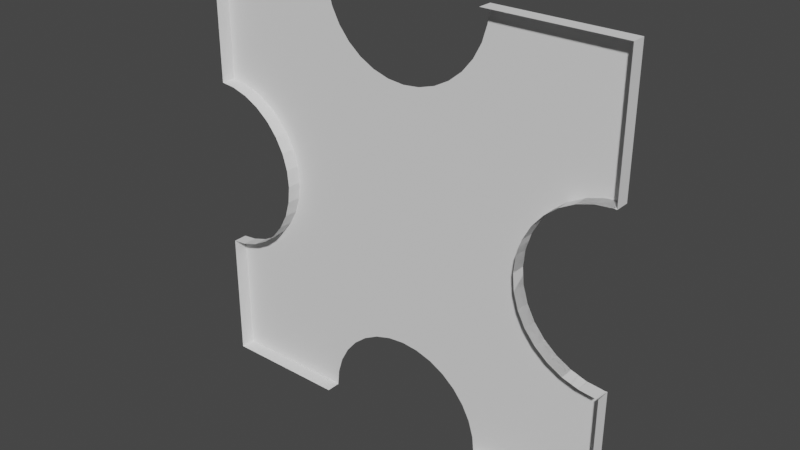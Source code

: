 # Source: circleCutOutMap.blend  (saved by Blender 2.80.75; exported with 4.5.12 LTS)
import bpy
from mathutils import Matrix  # noqa: F401  (used for matrix-valued properties, if any)

bpy.ops.wm.read_factory_settings(use_empty=True)
scene = bpy.context.scene
scene.name = 'Scene'

# ---- collections
col_collection = bpy.data.collections.new('Collection'); scene.collection.children.link(col_collection)

# ---- world
world_world = bpy.data.worlds.new('World'); scene.world = world_world
world_world.use_nodes = True; world_world.node_tree.nodes.clear()
_N = world_world.node_tree.nodes; _L = world_world.node_tree.links
n0 = _N.new('ShaderNodeOutputWorld'); n0.name = 'World Output'; n0.location = (300, 300)
n1 = _N.new('ShaderNodeBackground'); n1.name = 'Background'; n1.location = (10, 300)
n1.inputs[0].default_value = (0.05088, 0.05088, 0.05088, 1.0)
_L.new(n1.outputs[0], n0.inputs[0])
n0.is_active_output = True
world_world.color = (0.05088, 0.05088, 0.05088)
world_world.use_sun_shadow = False
world_world.sun_shadow_jitter_overblur = 0.0

# ---- meshes
me_cube_001 = bpy.data.meshes.new('Cube.001')
me_cube_001.from_pydata([(-30.0, 1.0, -30.0), (-30.0, -1.0, -30.0), (-30.0, 1.0, 30.0), (-30.0, -1.0, 30.0), (30.0, 1.0, -30.0), (30.0, -1.0, -30.0), (30.0, 1.0, 30.0), (30.0, -1.0, 30.0), (0.0, 1.0, 3.0), (0.0, -1.0, 3.0), (-2.494, 1.0, -1.667), (-2.494, -1.0, -1.667), (-9.197, -1.0, 30.0), (29.66, -1.0, 12.0), (29.66, 1.0, 12.0), (27.32, -1.0, 11.77), (27.32, 1.0, 11.77), (25.07, -1.0, 11.09), (25.07, 1.0, 11.09), (18.57, -1.0, -4.592), (18.57, 1.0, -4.592), (19.68, -1.0, -6.667), (19.68, 1.0, -6.667), (17.89, -1.0, -2.341), (17.89, 1.0, -2.341), (21.18, -1.0, -8.485), (21.18, 1.0, -8.485), (27.32, -1.0, -11.77), (27.32, 1.0, -11.77), (29.66, -1.0, -12.0), (29.66, 1.0, -12.0), (25.07, -1.0, -11.09), (25.07, 1.0, -11.09), (21.18, -1.0, 8.485), (21.18, 1.0, 8.485), (22.99, -1.0, 9.978), (22.99, 1.0, 9.978), (30.0, -1.0, -11.97), (30.0, 1.0, -11.97), (30.0, -1.0, 11.97), (30.0, 1.0, 11.97), (19.68, -1.0, 6.667), (19.68, 1.0, 6.667), (17.66, -1.0, 1.146e-05), (17.66, 1.0, 1.172e-05), (22.99, -1.0, -9.978), (22.99, 1.0, -9.978), (17.89, -1.0, 2.341), (17.89, 1.0, 2.341), (18.57, -1.0, 4.592), (18.57, 1.0, 4.592), (9.638, -1.0, 23.33), (9.638, 1.0, 23.33), (-11.43, -1.0, 25.41), (-11.73, -1.0, 26.4), (-11.43, 1.0, 25.41), (-10.32, -1.0, 23.33), (-10.32, 1.0, 23.33), (-12.11, -1.0, 27.66), (-12.11, 1.0, 27.66), (-8.824, -1.0, 21.51), (-8.824, 1.0, 21.51), (-2.68, -1.0, 18.23), (-2.68, 1.0, 18.23), (-0.3392, -1.0, 18.0), (-0.3392, 1.0, 18.0), (-4.931, -1.0, 18.91), (-4.062, -1.0, 18.65), (-4.931, 1.0, 18.91), (11.66, -1.0, 30.0), (11.66, 1.0, 30.0), (2.002, -1.0, 18.23), (2.002, 1.0, 18.23), (11.43, -1.0, 27.66), (11.43, 1.0, 27.66), (6.328, -1.0, 20.02), (6.328, 1.0, 20.02), (8.146, -1.0, 21.51), (8.146, 1.0, 21.51), (10.75, -1.0, 25.41), (10.75, 1.0, 25.41), (-12.34, -0.9995, 30.0), (-12.34, -1.0, 30.0), (-12.34, -0.7026, 30.0), (-12.34, 1.0, 30.0), (-7.006, -1.0, 20.02), (-7.006, 1.0, 20.02), (4.253, -1.0, 18.91), (4.253, 1.0, 18.91), (28.37, -1.0, 11.87), (28.61, 1.0, 11.9), (26.31, 1.0, 11.46), (26.08, -1.0, 11.39), (18.27, -1.0, -3.579), (18.2, 1.0, -3.354), (19.18, -1.0, -5.733), (19.07, 1.0, -5.526), (20.5, -1.0, -7.667), (20.35, 1.0, -7.485), (22.18, -1.0, -9.306), (21.99, 1.0, -9.157), (17.79, -1.0, -1.288), (17.76, 1.0, -1.053), (26.31, -1.0, -11.46), (26.08, 1.0, -11.39), (28.61, -1.0, -11.9), (28.37, 1.0, -11.87), (22.18, 1.0, 9.306), (21.99, -1.0, 9.157), (20.35, -1.0, 7.485), (20.5, 1.0, 7.667), (24.14, 1.0, 10.59), (23.93, -1.0, 10.48), (24.14, -1.0, -10.59), (23.93, 1.0, -10.48), (17.76, -1.0, 1.053), (17.79, 1.0, 1.288), (19.07, -1.0, 5.526), (19.18, 1.0, 5.733), (18.2, -1.0, 3.354), (18.27, 1.0, 3.579), (22.18, -1.0, -9.306), (20.5, 1.0, 7.667), (21.99, 1.0, -9.157), (26.08, 1.0, -11.39), (24.14, 1.0, 10.59), (28.61, -1.0, -11.9), (17.79, -1.0, -1.288), (28.37, 1.0, -11.87), (17.76, 1.0, -1.053), (23.93, -1.0, 10.48), (20.35, 1.0, -7.485), (26.31, -1.0, -11.46), (28.37, -1.0, 11.87), (24.14, -1.0, -10.59), (28.61, 1.0, 11.9), (23.93, 1.0, -10.48), (22.18, 1.0, 9.306), (21.99, -1.0, 9.157), (26.08, -1.0, 11.39), (17.76, -1.0, 1.053), (26.31, 1.0, 11.46), (17.79, 1.0, 1.288), (18.2, 1.0, -3.354), (19.07, -1.0, 5.526), (19.18, -1.0, -5.733), (19.18, 1.0, 5.733), (20.35, -1.0, 7.485), (19.07, 1.0, -5.526), (18.2, -1.0, 3.354), (20.5, -1.0, -7.667), (18.27, 1.0, 3.579), (18.27, -1.0, -3.579), (-20.37, -1.0, -6.667), (-20.37, 1.0, -6.667), (-18.58, -1.0, 2.341), (-18.58, 1.0, 2.341), (-23.68, -1.0, 9.978), (-23.68, 1.0, 9.978), (-18.35, -1.0, 7.748e-07), (-18.35, 1.0, 1.037e-06), (-19.26, -1.0, 4.592), (-19.26, 1.0, 4.592), (-28.01, -1.0, -11.77), (-28.01, 1.0, -11.77), (-30.0, -1.0, -11.97), (-30.0, 1.0, -11.97), (-30.0, -1.0, 11.97), (-30.0, 1.0, 11.97), (-18.58, -1.0, -2.341), (-18.58, 1.0, -2.341), (-23.68, -1.0, -9.978), (-23.68, 1.0, -9.978), (-21.86, -1.0, -8.485), (-21.86, 1.0, -8.485), (-19.26, -1.0, -4.592), (-19.26, 1.0, -4.592), (-21.86, -1.0, 8.485), (-21.86, 1.0, 8.485), (-25.75, -1.0, -11.09), (-25.75, 1.0, -11.09), (-20.37, -1.0, 6.667), (-20.37, 1.0, 6.667), (-25.75, -1.0, 11.09), (-25.75, 1.0, 11.09), (-28.01, -1.0, 11.77), (-28.01, 1.0, 11.77), (-1.627, 1.0, 18.13), (11.53, 1.0, 28.71), (-9.496, -1.0, 22.33), (-9.645, 1.0, 22.51), (-12.21, -1.0, 28.71), (10.25, -1.0, 24.47), (8.818, 1.0, 22.33), (-3.693, -1.0, 18.54), (-5.865, -1.0, 19.41), (0.7143, 1.0, 18.1), (-11.8, 1.0, 26.65), (-6.072, 1.0, 19.52), (-10.82, -1.0, 24.27), (5.394, -1.0, 19.52), (0.9484, -1.0, 18.13), (11.05, 1.0, 26.42), (-10.93, 1.0, 24.47), (5.187, 1.0, 19.41), (-11.73, -1.0, 26.42), (3.015, 1.0, 18.54), (11.56, -1.0, 28.95), (7.328, -1.0, 20.84), (-7.824, -1.0, 20.69), (3.24, -1.0, 18.61), (-8.006, 1.0, 20.84), (7.146, 1.0, 20.69), (11.12, -1.0, 26.65), (-12.24, 1.0, 28.95), (-3.918, 1.0, 18.61), (8.967, -1.0, 22.51), (-1.393, -1.0, 18.1), (10.14, 1.0, 24.27), (-0.3392, -1.0, -18.0), (-0.3392, 1.0, -18.0), (-2.68, -1.0, -18.23), (-2.68, 1.0, -18.23), (-4.931, -1.0, -18.91), (-4.931, 1.0, -18.91), (11.43, -1.0, -27.66), (11.43, 1.0, -27.66), (6.328, -1.0, -20.02), (6.328, 1.0, -20.02), (11.66, -0.3887, -30.0), (11.66, 1.0, -30.0), (11.66, -1.0, -30.0), (10.75, -1.0, -25.41), (10.75, 1.0, -25.41), (-8.824, -1.0, -21.51), (-8.824, 1.0, -21.51), (-7.006, -1.0, -20.02), (-7.006, 1.0, -20.02), (-10.32, -1.0, -23.33), (-10.32, 1.0, -23.33), (-12.34, 0.4113, -30.0), (-12.34, 1.0, -30.0), (-12.34, -1.0, -30.0), (-12.11, -1.0, -27.66), (-12.11, 1.0, -27.66), (8.146, -1.0, -21.51), (8.146, 1.0, -21.51), (9.638, -1.0, -23.33), (9.638, 1.0, -23.33), (-11.43, -1.0, -25.41), (-11.43, 1.0, -25.41), (4.253, -1.0, -18.91), (4.253, 1.0, -18.91), (2.002, -1.0, -18.23), (2.002, 1.0, -18.23)], [(12, 7), (29, 37), (192, 79), (53, 54), (199, 56), (205, 54), (209, 85), (217, 64), (189, 56), (66, 67), (194, 67), (201, 71), (207, 69), (208, 77), (213, 73), (216, 51), (191, 58), (195, 66), (200, 75), (210, 87), (89, 90), (91, 92), (93, 94), (95, 96), (97, 98), (99, 100), (103, 104), (105, 106), (108, 107), (109, 110), (111, 112), (113, 114), (115, 116), (117, 118), (94, 24), (93, 19), (114, 46), (113, 31), (92, 17), (89, 15), (106, 28), (105, 29), (96, 20), (95, 21), (99, 45), (103, 27), (98, 22), (97, 25), (111, 18), (112, 35), (108, 33), (117, 49), (110, 34), (109, 41), (84, 59), (60, 189), (82, 191), (51, 192), (62, 194), (85, 195), (53, 199), (87, 200), (64, 201), (58, 205), (73, 207), (75, 208), (60, 209), (71, 210), (79, 213), (77, 216), (62, 217), (219, 221), (221, 223), (225, 232), (227, 251), (231, 225), (232, 247), (236, 234), (234, 238), (223, 236), (243, 242), (245, 227), (247, 245), (238, 249), (251, 253), (249, 243), (253, 219)], [(0, 1, 165, 166), (2, 3, 81, 83, 84), (6, 7, 39, 40), (4, 5, 231, 229, 230), (2, 84, 214, 59, 197, 55, 203, 57, 190, 61, 211, 86, 198, 68, 215, 63, 187, 65, 196, 72, 206, 88, 204, 76, 212, 78, 193, 52, 218, 80, 202, 74, 188, 70, 6, 40, 14, 135, 16, 141, 18, 125, 36, 137, 34, 122, 42, 146, 50, 151, 48, 142, 44, 129, 24, 143, 20, 148, 22, 131, 26, 123, 46, 136, 32, 124, 28, 128, 30, 38, 4, 230, 226, 233, 248, 246, 228, 252, 254, 220, 222, 224, 237, 235, 239, 250, 244, 241, 0, 166, 164, 180, 172, 174, 154, 176, 170, 160, 156, 162, 182, 178, 158, 184, 186, 168), (22, 21, 150, 25, 26, 131), (36, 35, 138, 33, 34, 137), (48, 47, 140, 43, 44, 142), (32, 31, 132, 27, 28, 124), (38, 37, 5, 4), (50, 120, 119, 47, 48, 151), (34, 33, 147, 41, 42, 122), (18, 17, 130, 35, 36, 125), (24, 23, 152, 19, 20, 143), (26, 25, 121, 45, 46, 123), (46, 45, 134, 31, 32, 136), (13, 14, 40, 39), (20, 19, 145, 21, 22, 148), (14, 13, 133, 15, 16, 135), (28, 27, 126, 29, 30, 128), (42, 41, 144, 49, 50, 146), (16, 15, 139, 17, 18, 141), (44, 102, 101, 23, 24, 129), (82, 81, 3), (70, 69, 7, 6), (44, 43, 115, 47, 48, 116), (14, 13, 89, 15, 16, 90), (50, 49, 117, 41, 42, 118), (18, 17, 92, 15, 16, 91), (23, 101, 102, 44, 43, 127), (32, 31, 113, 45, 46, 114), (34, 33, 108, 35, 36, 107), (48, 47, 119, 49, 50, 120), (46, 45, 99, 25, 26, 100), (22, 21, 95, 19, 20, 96), (24, 23, 101, 43, 44, 102), (47, 119, 120, 50, 49, 149), (28, 27, 103, 31, 32, 104), (36, 35, 112, 17, 18, 111), (20, 19, 93, 23, 24, 94), (26, 25, 97, 21, 22, 98), (156, 155, 161, 162), (158, 157, 183, 184), (162, 161, 181, 182), (160, 159, 155, 156), (178, 177, 157, 158), (170, 169, 159, 160), (154, 153, 175, 176), (176, 175, 169, 170), (163, 164, 166, 165), (164, 163, 179, 180), (174, 173, 153, 154), (168, 167, 3, 2), (186, 185, 167, 168), (184, 183, 185, 186), (180, 179, 171, 172), (172, 171, 173, 174), (182, 181, 177, 178), (241, 240, 242, 1, 0)])
_uv = me_cube_001.uv_layers.new(name='UVMap')
_uv.uv.foreach_set('vector', [0.375, 0.0, 0.625, 0.0, 0.625, 0.07514, 0.375, 0.07514, 0.375, 0.25, 0.625, 0.25, 0.6249, 0.3236, 0.5878, 0.3236, 0.375, 0.3236, 0.375, 0.5, 0.625, 0.5, 0.625, 0.5751, 0.375, 0.5751, 0.375, 0.75, 0.625, 0.75, 0.625, 0.8264, 0.5486, 0.8264, 0.375, 0.8264, 0.125, 0.5, 0.1986, 0.5, 0.199, 0.5044, 0.1995, 0.5098, 0.2008, 0.514, 0.2024, 0.5191, 0.2045, 0.523, 0.207, 0.5278, 0.2098, 0.5312, 0.2132, 0.5354, 0.2166, 0.5382, 0.2208, 0.5416, 0.2247, 0.5437, 0.2295, 0.5462, 0.2337, 0.5475, 0.2388, 0.549, 0.2432, 0.5495, 0.2486, 0.55, 0.253, 0.5496, 0.2583, 0.549, 0.2626, 0.5478, 0.2677, 0.5462, 0.2716, 0.5441, 0.2764, 0.5416, 0.2798, 0.5388, 0.2839, 0.5354, 0.2867, 0.5319, 0.2902, 0.5278, 0.2922, 0.5239, 0.2948, 0.5191, 0.2961, 0.5149, 0.2976, 0.5098, 0.2981, 0.5054, 0.2986, 0.5, 0.375, 0.5, 0.375, 0.5751, 0.3736, 0.575, 0.3692, 0.5754, 0.3638, 0.576, 0.3596, 0.5772, 0.3545, 0.5788, 0.3506, 0.5809, 0.3458, 0.5834, 0.3424, 0.5862, 0.3382, 0.5896, 0.3354, 0.5931, 0.332, 0.5972, 0.3299, 0.6011, 0.3274, 0.6059, 0.3261, 0.6101, 0.3245, 0.6152, 0.3241, 0.6196, 0.3236, 0.625, 0.324, 0.6294, 0.3245, 0.6348, 0.3258, 0.639, 0.3274, 0.6441, 0.3295, 0.648, 0.332, 0.6528, 0.3348, 0.6562, 0.3382, 0.6604, 0.3416, 0.6632, 0.3458, 0.6666, 0.3497, 0.6687, 0.3545, 0.6712, 0.3587, 0.6725, 0.3638, 0.674, 0.3682, 0.6745, 0.3736, 0.675, 0.375, 0.6749, 0.375, 0.75, 0.2986, 0.75, 0.2976, 0.7402, 0.2948, 0.7309, 0.2902, 0.7222, 0.2839, 0.7146, 0.2764, 0.7084, 0.2677, 0.7038, 0.2583, 0.701, 0.2486, 0.7, 0.2388, 0.701, 0.2294, 0.7038, 0.2208, 0.7084, 0.2132, 0.7146, 0.207, 0.7222, 0.2024, 0.7309, 0.1995, 0.7402, 0.1986, 0.75, 0.125, 0.75, 0.125, 0.6749, 0.1333, 0.674, 0.1427, 0.6712, 0.1513, 0.6666, 0.1589, 0.6604, 0.1651, 0.6528, 0.1698, 0.6441, 0.1726, 0.6348, 0.1736, 0.625, 0.1726, 0.6152, 0.1697, 0.6059, 0.1651, 0.5972, 0.1589, 0.5896, 0.1513, 0.5834, 0.1427, 0.5788, 0.1333, 0.576, 0.125, 0.5751, 0.3438, 0.725, 0.3438, 0.775, 0.3609, 0.775, 0.375, 0.775, 0.375, 0.725, 0.3578, 0.725, 0.09375, 0.725, 0.09375, 0.775, 0.1109, 0.775, 0.125, 0.775, 0.125, 0.725, 0.1078, 0.725, 0.2188, 0.725, 0.2188, 0.775, 0.2359, 0.775, 0.25, 0.775, 0.25, 0.725, 0.2328, 0.725, 0.4375, 0.725, 0.4375, 0.775, 0.4547, 0.775, 0.4688, 0.775, 0.4688, 0.725, 0.4516, 0.725, 0.375, 0.6749, 0.625, 0.6749, 0.625, 0.75, 0.375, 0.75, 0.1875, 0.725, 0.2016, 0.725, 0.2047, 0.775, 0.2188, 0.775, 0.2188, 0.725, 0.2016, 0.725, 0.125, 0.725, 0.125, 0.775, 0.1422, 0.775, 0.1562, 0.775, 0.1562, 0.725, 0.1391, 0.725, 0.0625, 0.725, 0.0625, 0.775, 0.07969, 0.775, 0.09375, 0.775, 0.09375, 0.725, 0.07656, 0.725, 0.2812, 0.725, 0.2812, 0.775, 0.2984, 0.775, 0.3125, 0.775, 0.3125, 0.725, 0.2953, 0.725, 0.375, 0.725, 0.375, 0.775, 0.3922, 0.775, 0.4062, 0.775, 0.4062, 0.725, 0.3891, 0.725, 0.4062, 0.725, 0.4062, 0.775, 0.4234, 0.775, 0.4375, 0.775, 0.4375, 0.725, 0.4203, 0.725, 1.0, 0.775, 1.0, 0.725, 0.9955, 0.725, 0.9955, 0.775, 0.3125, 0.725, 0.3125, 0.775, 0.3297, 0.775, 0.3438, 0.775, 0.3438, 0.725, 0.3266, 0.725, 0.0, 0.725, 0.0, 0.775, 0.01719, 0.775, 0.03125, 0.775, 0.03125, 0.725, 0.01406, 0.725, 0.4688, 0.725, 0.4688, 0.775, 0.4859, 0.775, 0.5, 0.775, 0.5, 0.725, 0.4828, 0.725, 0.1562, 0.725, 0.1562, 0.775, 0.1734, 0.775, 0.1875, 0.775, 0.1875, 0.725, 0.1703, 0.725, 0.03125, 0.725, 0.03125, 0.775, 0.04844, 0.775, 0.0625, 0.775, 0.0625, 0.725, 0.04531, 0.725, 0.25, 0.725, 0.2641, 0.725, 0.2672, 0.775, 0.2812, 0.775, 0.2812, 0.725, 0.2641, 0.725, 0.625, 0.3236, 0.6249, 0.3236, 0.625, 0.25, 0.375, 0.4236, 0.625, 0.4236, 0.625, 0.5, 0.375, 0.5, 0.25, 0.725, 0.25, 0.775, 0.2359, 0.775, 0.2188, 0.775, 0.2188, 0.725, 0.2328, 0.725, 0.0, 0.725, 0.0, 0.775, 0.01719, 0.775, 0.03125, 0.775, 0.03125, 0.725, 0.01406, 0.725, 0.1875, 0.725, 0.1875, 0.775, 0.1734, 0.775, 0.1562, 0.775, 0.1562, 0.725, 0.1703, 0.725, 0.0625, 0.725, 0.0625, 0.775, 0.04844, 0.775, 0.03125, 0.775, 0.03125, 0.725, 0.04531, 0.725, 0.2812, 0.775, 0.2672, 0.775, 0.2641, 0.725, 0.25, 0.725, 0.25, 0.775, 0.2672, 0.775, 0.4375, 0.725, 0.4375, 0.775, 0.4234, 0.775, 0.4062, 0.775, 0.4062, 0.725, 0.4203, 0.725, 0.125, 0.725, 0.125, 0.775, 0.1109, 0.775, 0.09375, 0.775, 0.09375, 0.725, 0.1078, 0.725, 0.2188, 0.725, 0.2188, 0.775, 0.2047, 0.775, 0.1875, 0.775, 0.1875, 0.725, 0.2016, 0.725, 0.4062, 0.725, 0.4062, 0.775, 0.3922, 0.775, 0.375, 0.775, 0.375, 0.725, 0.3891, 0.725, 0.3438, 0.725, 0.3438, 0.775, 0.3297, 0.775, 0.3125, 0.775, 0.3125, 0.725, 0.3266, 0.725, 0.2812, 0.725, 0.2812, 0.775, 0.2672, 0.775, 0.25, 0.775, 0.25, 0.725, 0.2641, 0.725, 0.2188, 0.775, 0.2047, 0.775, 0.2016, 0.725, 0.1875, 0.725, 0.1875, 0.775, 0.2047, 0.775, 0.4688, 0.725, 0.4688, 0.775, 0.4547, 0.775, 0.4375, 0.775, 0.4375, 0.725, 0.4516, 0.725, 0.09375, 0.725, 0.09375, 0.775, 0.07969, 0.775, 0.0625, 0.775, 0.0625, 0.725, 0.07656, 0.725, 0.3125, 0.725, 0.3125, 0.775, 0.2984, 0.775, 0.2812, 0.775, 0.2812, 0.725, 0.2953, 0.725, 0.375, 0.725, 0.375, 0.775, 0.3609, 0.775, 0.3438, 0.775, 0.3438, 0.725, 0.3578, 0.725, 0.7812, 0.725, 0.7812, 0.775, 0.8125, 0.775, 0.8125, 0.725, 0.9062, 0.725, 0.9062, 0.775, 0.9375, 0.775, 0.9375, 0.725, 0.8125, 0.725, 0.8125, 0.775, 0.8438, 0.775, 0.8438, 0.725, 0.75, 0.725, 0.75, 0.775, 0.7812, 0.775, 0.7812, 0.725, 0.875, 0.725, 0.875, 0.775, 0.9062, 0.775, 0.9062, 0.725, 0.7188, 0.725, 0.7188, 0.775, 0.75, 0.775, 0.75, 0.725, 0.6562, 0.725, 0.6562, 0.775, 0.6875, 0.775, 0.6875, 0.725, 0.6875, 0.725, 0.6875, 0.775, 0.7188, 0.775, 0.7188, 0.725, 0.5312, 0.775, 0.5312, 0.725, 0.5046, 0.725, 0.5046, 0.775, 0.5312, 0.725, 0.5312, 0.775, 0.5625, 0.775, 0.5625, 0.725, 0.625, 0.725, 0.625, 0.775, 0.6562, 0.775, 0.6562, 0.725, 0.375, 0.1749, 0.625, 0.1749, 0.625, 0.25, 0.375, 0.25, 0.9688, 0.725, 0.9688, 0.775, 0.9954, 0.775, 0.9954, 0.725, 0.9375, 0.725, 0.9375, 0.775, 0.9688, 0.775, 0.9688, 0.725, 0.5625, 0.725, 0.5625, 0.775, 0.5938, 0.775, 0.5938, 0.725, 0.5938, 0.725, 0.5938, 0.775, 0.625, 0.775, 0.625, 0.725, 0.8438, 0.725, 0.8438, 0.775, 0.875, 0.775, 0.875, 0.725, 0.375, 0.9264, 0.4486, 0.9264, 0.625, 0.9264, 0.625, 1.0, 0.375, 1.0])
me_cube_001.use_remesh_preserve_volume = False
me_cube_001.use_remesh_preserve_attributes = False
me_cube_001.use_mirror_vertex_groups = False
me_cube_001.update()

# ---- objects
ob_cube = bpy.data.objects.new('Cube', me_cube_001)

# ---- transforms, parenting, visibility, modifiers, constraints
ob_cube.location = (0.0, 0.0, 0.0)
ob_cube.lineart.crease_threshold = 0.0

# ---- collection membership
col_collection.objects.link(ob_cube)

# ---- scene / render settings (as saved in the file)
scene.frame_start = 1; scene.frame_end = 250; scene.frame_set(1)
scene.render.engine = 'BLENDER_EEVEE_NEXT'
scene.cycles.use_denoising = False
scene.cycles.samples = 128
scene.cycles.sampling_pattern = 'TABULATED_SOBOL'
scene.cycles.use_adaptive_sampling = False
scene.cycles.use_light_tree = False
scene.view_settings.view_transform = 'Filmic'
bpy.context.view_layer.update()

# ---- added for rendering (the .blend has no active camera and no usable light): camera, sun
cam_auto = bpy.data.cameras.new('AutoCamera')
cam_auto.lens = 50.0
cam_auto.sensor_width = 36.0
cam_auto.clip_end = 1378.19
ob_auto_camera = bpy.data.objects.new('AutoCamera', cam_auto)
scene.collection.objects.link(ob_auto_camera)
ob_auto_camera.location = (78.5297, -94.2357, 62.8238)
ob_auto_camera.rotation_euler = (1.09748, -7.21219e-08, 0.694738)
scene.camera = ob_auto_camera
light_auto_sun = bpy.data.lights.new('AutoSun', 'SUN')
light_auto_sun.energy = 3.0
light_auto_sun.angle = 0.0523599
ob_auto_sun = bpy.data.objects.new('AutoSun', light_auto_sun)
scene.collection.objects.link(ob_auto_sun)
ob_auto_sun.rotation_euler = (0.872665, 0.174533, 0.523599)
bpy.context.view_layer.update()
